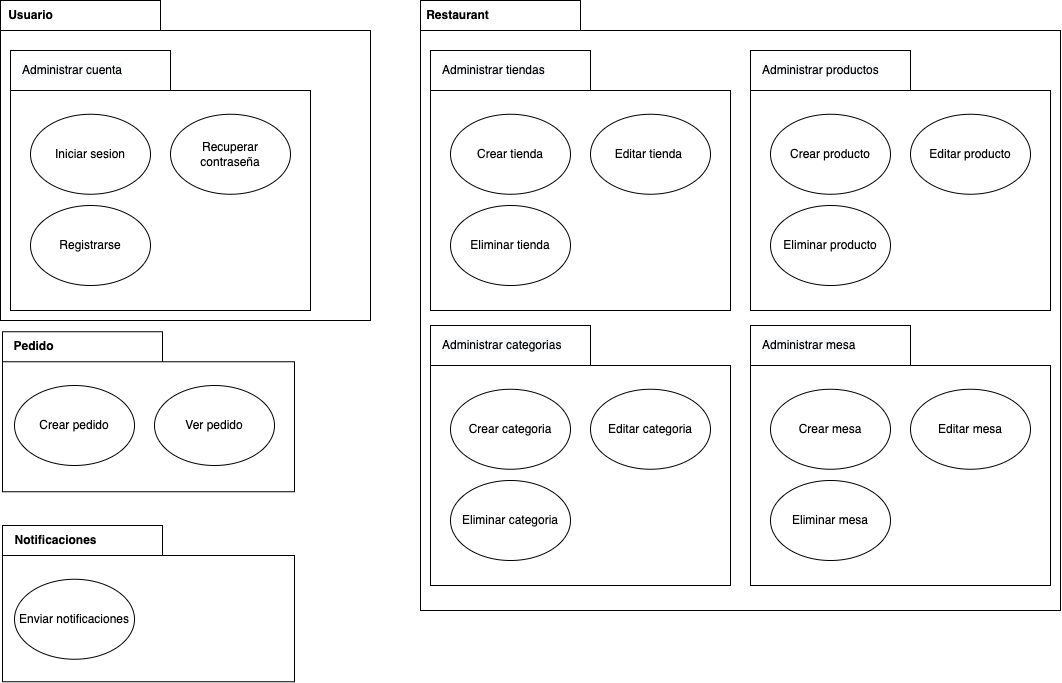

The diagram above was exported from draw.io. Its source (the exported page's mxGraphModel, read from the mxfile embedded in the PNG):
<mxGraphModel dx="1803" dy="2633" grid="1" gridSize="10" guides="1" tooltips="1" connect="1" arrows="1" fold="1" page="1" pageScale="1" pageWidth="1200" pageHeight="1600" math="0" shadow="0">
  <root>
    <mxCell id="0" />
    <mxCell id="1" parent="0" />
    <mxCell id="Q8TW2rxETWtVtIcmCEkX-55" value="" style="shape=folder;fontStyle=1;spacingTop=10;tabWidth=160;tabHeight=30;tabPosition=left;html=1;" parent="1" vertex="1">
      <mxGeometry x="292" y="-388.75" width="292" height="160" as="geometry" />
    </mxCell>
    <mxCell id="Q8TW2rxETWtVtIcmCEkX-56" value="&lt;span style=&quot;font-weight: 700&quot;&gt;Pedido&lt;/span&gt;" style="text;html=1;align=center;verticalAlign=middle;resizable=0;points=[];autosize=1;" parent="1" vertex="1">
      <mxGeometry x="293" y="-388.75" width="60" height="30" as="geometry" />
    </mxCell>
    <mxCell id="Q8TW2rxETWtVtIcmCEkX-5" value="" style="shape=folder;fontStyle=1;spacingTop=10;tabWidth=160;tabHeight=30;tabPosition=left;html=1;" parent="1" vertex="1">
      <mxGeometry x="290" y="-720" width="370" height="320" as="geometry" />
    </mxCell>
    <mxCell id="Q8TW2rxETWtVtIcmCEkX-7" value="" style="shape=folder;fontStyle=1;spacingTop=10;tabWidth=160;tabHeight=40;tabPosition=left;html=1;" parent="1" vertex="1">
      <mxGeometry x="300" y="-670" width="300" height="260" as="geometry" />
    </mxCell>
    <mxCell id="Q8TW2rxETWtVtIcmCEkX-9" value="Iniciar sesion" style="ellipse;whiteSpace=wrap;html=1;" parent="1" vertex="1">
      <mxGeometry x="320" y="-606.25" width="120" height="80" as="geometry" />
    </mxCell>
    <mxCell id="Q8TW2rxETWtVtIcmCEkX-10" value="Registrarse" style="ellipse;whiteSpace=wrap;html=1;" parent="1" vertex="1">
      <mxGeometry x="320" y="-515" width="120" height="80" as="geometry" />
    </mxCell>
    <mxCell id="Q8TW2rxETWtVtIcmCEkX-12" value="Recuperar contraseña" style="ellipse;whiteSpace=wrap;html=1;" parent="1" vertex="1">
      <mxGeometry x="460" y="-606.25" width="120" height="80" as="geometry" />
    </mxCell>
    <mxCell id="Q8TW2rxETWtVtIcmCEkX-15" style="edgeStyle=orthogonalEdgeStyle;rounded=0;orthogonalLoop=1;jettySize=auto;html=1;exitX=0.5;exitY=1;exitDx=0;exitDy=0;" parent="1" source="Q8TW2rxETWtVtIcmCEkX-10" target="Q8TW2rxETWtVtIcmCEkX-10" edge="1">
      <mxGeometry relative="1" as="geometry" />
    </mxCell>
    <mxCell id="Q8TW2rxETWtVtIcmCEkX-16" value="&lt;meta charset=&quot;utf-8&quot;&gt;&lt;span style=&quot;color: rgb(0, 0, 0); font-family: helvetica; font-size: 12px; font-style: normal; font-weight: 400; letter-spacing: normal; text-align: center; text-indent: 0px; text-transform: none; word-spacing: 0px; background-color: rgb(248, 249, 250); display: inline; float: none;&quot;&gt;Administrar cuenta&lt;/span&gt;" style="text;whiteSpace=wrap;html=1;" parent="1" vertex="1">
      <mxGeometry x="310" y="-663.75" width="130" height="30" as="geometry" />
    </mxCell>
    <mxCell id="Q8TW2rxETWtVtIcmCEkX-18" value="&lt;span style=&quot;font-weight: 700&quot;&gt;Usuario&lt;/span&gt;" style="text;html=1;align=center;verticalAlign=middle;resizable=0;points=[];autosize=1;" parent="1" vertex="1">
      <mxGeometry x="290" y="-715" width="60" height="20" as="geometry" />
    </mxCell>
    <mxCell id="Q8TW2rxETWtVtIcmCEkX-20" value="" style="shape=folder;fontStyle=1;spacingTop=10;tabWidth=160;tabHeight=30;tabPosition=left;html=1;" parent="1" vertex="1">
      <mxGeometry x="710" y="-720" width="640" height="610" as="geometry" />
    </mxCell>
    <mxCell id="Q8TW2rxETWtVtIcmCEkX-22" value="" style="shape=folder;fontStyle=1;spacingTop=10;tabWidth=160;tabHeight=40;tabPosition=left;html=1;" parent="1" vertex="1">
      <mxGeometry x="720" y="-670" width="300" height="260" as="geometry" />
    </mxCell>
    <mxCell id="Q8TW2rxETWtVtIcmCEkX-24" value="Crear tienda" style="ellipse;whiteSpace=wrap;html=1;" parent="1" vertex="1">
      <mxGeometry x="740" y="-606.25" width="120" height="80" as="geometry" />
    </mxCell>
    <mxCell id="Q8TW2rxETWtVtIcmCEkX-25" value="Eliminar tienda" style="ellipse;whiteSpace=wrap;html=1;" parent="1" vertex="1">
      <mxGeometry x="740" y="-515" width="120" height="80" as="geometry" />
    </mxCell>
    <mxCell id="Q8TW2rxETWtVtIcmCEkX-27" value="Editar tienda&amp;nbsp;" style="ellipse;whiteSpace=wrap;html=1;" parent="1" vertex="1">
      <mxGeometry x="880" y="-606.25" width="120" height="80" as="geometry" />
    </mxCell>
    <mxCell id="Q8TW2rxETWtVtIcmCEkX-30" style="edgeStyle=orthogonalEdgeStyle;rounded=0;orthogonalLoop=1;jettySize=auto;html=1;exitX=0.5;exitY=1;exitDx=0;exitDy=0;" parent="1" source="Q8TW2rxETWtVtIcmCEkX-25" target="Q8TW2rxETWtVtIcmCEkX-25" edge="1">
      <mxGeometry relative="1" as="geometry" />
    </mxCell>
    <mxCell id="Q8TW2rxETWtVtIcmCEkX-31" value="&lt;span style=&quot;color: rgb(0, 0, 0); font-family: helvetica; font-size: 12px; font-style: normal; font-weight: 400; letter-spacing: normal; text-align: center; text-indent: 0px; text-transform: none; word-spacing: 0px; background-color: rgb(248, 249, 250); display: inline; float: none;&quot;&gt;Administrar tiendas&lt;/span&gt;" style="text;whiteSpace=wrap;html=1;" parent="1" vertex="1">
      <mxGeometry x="730" y="-663.75" width="130" height="30" as="geometry" />
    </mxCell>
    <mxCell id="Q8TW2rxETWtVtIcmCEkX-33" value="&lt;span style=&quot;font-weight: 700&quot;&gt;Restaurant&lt;/span&gt;" style="text;html=1;align=center;verticalAlign=middle;resizable=0;points=[];autosize=1;" parent="1" vertex="1">
      <mxGeometry x="702" y="-720" width="90" height="30" as="geometry" />
    </mxCell>
    <mxCell id="Q8TW2rxETWtVtIcmCEkX-34" value="" style="shape=folder;fontStyle=1;spacingTop=10;tabWidth=160;tabHeight=40;tabPosition=left;html=1;" parent="1" vertex="1">
      <mxGeometry x="720" y="-395" width="300" height="260" as="geometry" />
    </mxCell>
    <mxCell id="Q8TW2rxETWtVtIcmCEkX-35" value="Crear categoria" style="ellipse;whiteSpace=wrap;html=1;" parent="1" vertex="1">
      <mxGeometry x="740" y="-331.25" width="120" height="80" as="geometry" />
    </mxCell>
    <mxCell id="Q8TW2rxETWtVtIcmCEkX-36" value="Eliminar categoria" style="ellipse;whiteSpace=wrap;html=1;" parent="1" vertex="1">
      <mxGeometry x="740" y="-240" width="120" height="80" as="geometry" />
    </mxCell>
    <mxCell id="Q8TW2rxETWtVtIcmCEkX-37" value="Editar categoria" style="ellipse;whiteSpace=wrap;html=1;" parent="1" vertex="1">
      <mxGeometry x="880" y="-331.25" width="120" height="80" as="geometry" />
    </mxCell>
    <mxCell id="Q8TW2rxETWtVtIcmCEkX-38" value="&lt;span style=&quot;color: rgb(0, 0, 0); font-family: helvetica; font-size: 12px; font-style: normal; font-weight: 400; letter-spacing: normal; text-align: center; text-indent: 0px; text-transform: none; word-spacing: 0px; background-color: rgb(248, 249, 250); display: inline; float: none;&quot;&gt;Administrar categorias&lt;/span&gt;" style="text;whiteSpace=wrap;html=1;" parent="1" vertex="1">
      <mxGeometry x="730" y="-388.75" width="130" height="30" as="geometry" />
    </mxCell>
    <mxCell id="Q8TW2rxETWtVtIcmCEkX-39" value="" style="shape=folder;fontStyle=1;spacingTop=10;tabWidth=160;tabHeight=40;tabPosition=left;html=1;" parent="1" vertex="1">
      <mxGeometry x="1040" y="-670" width="300" height="260" as="geometry" />
    </mxCell>
    <mxCell id="Q8TW2rxETWtVtIcmCEkX-40" value="Crear producto" style="ellipse;whiteSpace=wrap;html=1;" parent="1" vertex="1">
      <mxGeometry x="1060" y="-606.25" width="120" height="80" as="geometry" />
    </mxCell>
    <mxCell id="Q8TW2rxETWtVtIcmCEkX-41" value="Eliminar producto" style="ellipse;whiteSpace=wrap;html=1;" parent="1" vertex="1">
      <mxGeometry x="1060" y="-515" width="120" height="80" as="geometry" />
    </mxCell>
    <mxCell id="Q8TW2rxETWtVtIcmCEkX-42" value="Editar producto" style="ellipse;whiteSpace=wrap;html=1;" parent="1" vertex="1">
      <mxGeometry x="1200" y="-606.25" width="120" height="80" as="geometry" />
    </mxCell>
    <mxCell id="Q8TW2rxETWtVtIcmCEkX-43" value="&lt;span style=&quot;color: rgb(0, 0, 0); font-family: helvetica; font-size: 12px; font-style: normal; font-weight: 400; letter-spacing: normal; text-align: center; text-indent: 0px; text-transform: none; word-spacing: 0px; background-color: rgb(248, 249, 250); display: inline; float: none;&quot;&gt;Administrar productos&lt;/span&gt;" style="text;whiteSpace=wrap;html=1;" parent="1" vertex="1">
      <mxGeometry x="1050" y="-663.75" width="130" height="30" as="geometry" />
    </mxCell>
    <mxCell id="Q8TW2rxETWtVtIcmCEkX-44" value="" style="shape=folder;fontStyle=1;spacingTop=10;tabWidth=160;tabHeight=40;tabPosition=left;html=1;" parent="1" vertex="1">
      <mxGeometry x="1040" y="-395" width="300" height="260" as="geometry" />
    </mxCell>
    <mxCell id="Q8TW2rxETWtVtIcmCEkX-45" value="Crear mesa" style="ellipse;whiteSpace=wrap;html=1;" parent="1" vertex="1">
      <mxGeometry x="1060" y="-331.25" width="120" height="80" as="geometry" />
    </mxCell>
    <mxCell id="Q8TW2rxETWtVtIcmCEkX-46" value="Eliminar mesa" style="ellipse;whiteSpace=wrap;html=1;" parent="1" vertex="1">
      <mxGeometry x="1060" y="-240" width="120" height="80" as="geometry" />
    </mxCell>
    <mxCell id="Q8TW2rxETWtVtIcmCEkX-47" value="Editar mesa" style="ellipse;whiteSpace=wrap;html=1;" parent="1" vertex="1">
      <mxGeometry x="1200" y="-331.25" width="120" height="80" as="geometry" />
    </mxCell>
    <mxCell id="Q8TW2rxETWtVtIcmCEkX-48" value="&lt;span style=&quot;color: rgb(0, 0, 0); font-family: helvetica; font-size: 12px; font-style: normal; font-weight: 400; letter-spacing: normal; text-align: center; text-indent: 0px; text-transform: none; word-spacing: 0px; background-color: rgb(248, 249, 250); display: inline; float: none;&quot;&gt;Administrar mesa&lt;/span&gt;" style="text;whiteSpace=wrap;html=1;" parent="1" vertex="1">
      <mxGeometry x="1050" y="-388.75" width="130" height="30" as="geometry" />
    </mxCell>
    <mxCell id="Q8TW2rxETWtVtIcmCEkX-51" value="Crear pedido" style="ellipse;whiteSpace=wrap;html=1;" parent="1" vertex="1">
      <mxGeometry x="304" y="-335" width="120" height="80" as="geometry" />
    </mxCell>
    <mxCell id="Q8TW2rxETWtVtIcmCEkX-52" value="Ver pedido" style="ellipse;whiteSpace=wrap;html=1;" parent="1" vertex="1">
      <mxGeometry x="444" y="-335" width="120" height="80" as="geometry" />
    </mxCell>
    <mxCell id="Q8TW2rxETWtVtIcmCEkX-58" value="" style="shape=folder;fontStyle=1;spacingTop=10;tabWidth=160;tabHeight=30;tabPosition=left;html=1;" parent="1" vertex="1">
      <mxGeometry x="292" y="-195" width="292" height="156.25" as="geometry" />
    </mxCell>
    <mxCell id="Q8TW2rxETWtVtIcmCEkX-59" value="&lt;span style=&quot;font-weight: 700&quot;&gt;Notificaciones&lt;/span&gt;" style="text;html=1;align=center;verticalAlign=middle;resizable=0;points=[];autosize=1;" parent="1" vertex="1">
      <mxGeometry x="290" y="-195" width="110" height="30" as="geometry" />
    </mxCell>
    <mxCell id="Q8TW2rxETWtVtIcmCEkX-60" value="Enviar notificaciones" style="ellipse;whiteSpace=wrap;html=1;" parent="1" vertex="1">
      <mxGeometry x="304" y="-141.25" width="120" height="80" as="geometry" />
    </mxCell>
  </root>
</mxGraphModel>